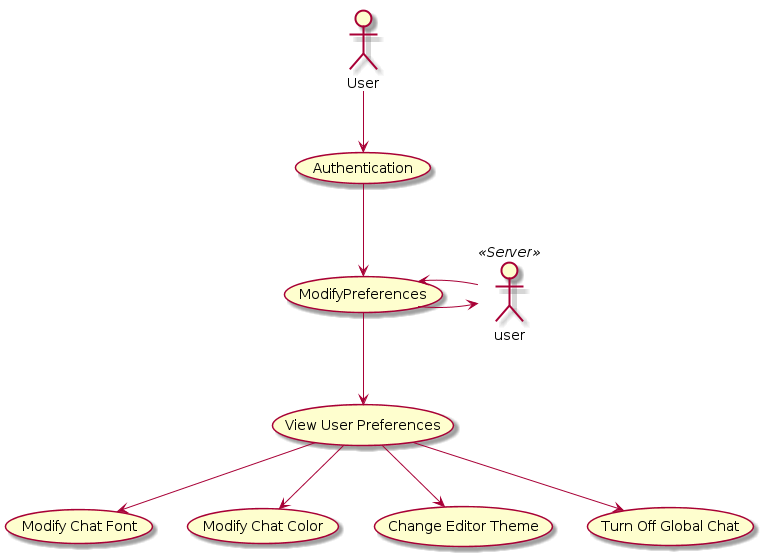

The diagram above was rendered by PlantUML. Its source (embedded in the PNG):
@startuml
:User:
user << Server>>

:User: --> (Authentication)
(Authentication) --> (ModifyPreferences)
(ModifyPreferences) --> (View User Preferences)
(View User Preferences) --> (Modify Chat Font)
(View User Preferences) --> (Modify Chat Color)
(View User Preferences) --> (Change Editor Theme)
(View User Preferences) --> (Turn Off Global Chat)


(ModifyPreferences) -> user
user -> (ModifyPreferences)


@enduml